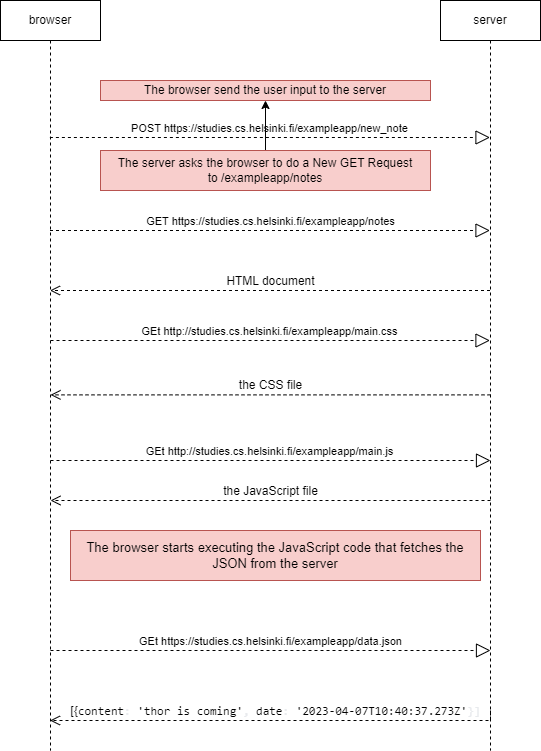

The diagram above was exported from draw.io. Its source (the exported page's mxGraphModel, read from the mxfile embedded in the PNG):
<mxGraphModel dx="1350" dy="1843" grid="1" gridSize="10" guides="1" tooltips="1" connect="1" arrows="1" fold="1" page="1" pageScale="1" pageWidth="850" pageHeight="1100" math="0" shadow="0">
  <root>
    <mxCell id="0" />
    <mxCell id="1" parent="0" />
    <mxCell id="7SO67f-bY62Wvtpv-d0Y-8" value="browser" style="shape=umlLifeline;perimeter=lifelinePerimeter;whiteSpace=wrap;html=1;container=1;dropTarget=0;collapsible=0;recursiveResize=0;outlineConnect=0;portConstraint=eastwest;newEdgeStyle={&quot;edgeStyle&quot;:&quot;elbowEdgeStyle&quot;,&quot;elbow&quot;:&quot;vertical&quot;,&quot;curved&quot;:0,&quot;rounded&quot;:0};" vertex="1" parent="1">
      <mxGeometry x="170" y="-20" width="100" height="750" as="geometry" />
    </mxCell>
    <mxCell id="7SO67f-bY62Wvtpv-d0Y-9" value="server" style="shape=umlLifeline;perimeter=lifelinePerimeter;whiteSpace=wrap;html=1;container=1;dropTarget=0;collapsible=0;recursiveResize=0;outlineConnect=0;portConstraint=eastwest;newEdgeStyle={&quot;edgeStyle&quot;:&quot;elbowEdgeStyle&quot;,&quot;elbow&quot;:&quot;vertical&quot;,&quot;curved&quot;:0,&quot;rounded&quot;:0};" vertex="1" parent="1">
      <mxGeometry x="610" y="-20" width="100" height="750" as="geometry" />
    </mxCell>
    <mxCell id="7SO67f-bY62Wvtpv-d0Y-12" value="HTML document" style="html=1;verticalAlign=bottom;endArrow=open;dashed=1;endSize=8;edgeStyle=elbowEdgeStyle;elbow=vertical;curved=0;rounded=0;fontSize=12;" edge="1" parent="1" source="7SO67f-bY62Wvtpv-d0Y-9" target="7SO67f-bY62Wvtpv-d0Y-8">
      <mxGeometry x="0.0001" relative="1" as="geometry">
        <mxPoint x="450" y="200" as="sourcePoint" />
        <mxPoint x="370" y="200" as="targetPoint" />
        <Array as="points">
          <mxPoint x="360" y="270" />
          <mxPoint x="520" y="260" />
          <mxPoint x="460" y="280" />
          <mxPoint x="590" y="210" />
        </Array>
        <mxPoint as="offset" />
      </mxGeometry>
    </mxCell>
    <mxCell id="7SO67f-bY62Wvtpv-d0Y-13" value="the CSS file" style="html=1;verticalAlign=bottom;endArrow=open;dashed=1;endSize=8;edgeStyle=elbowEdgeStyle;elbow=vertical;curved=0;rounded=0;fontSize=12;" edge="1" parent="1">
      <mxGeometry relative="1" as="geometry">
        <mxPoint x="660" y="374.38" as="sourcePoint" />
        <mxPoint x="220" y="374.38" as="targetPoint" />
        <Array as="points">
          <mxPoint x="590" y="374.38" />
        </Array>
        <mxPoint as="offset" />
      </mxGeometry>
    </mxCell>
    <mxCell id="7SO67f-bY62Wvtpv-d0Y-18" value="the JavaScript file" style="html=1;verticalAlign=bottom;endArrow=open;dashed=1;endSize=8;edgeStyle=elbowEdgeStyle;elbow=vertical;curved=0;rounded=0;fontSize=12;" edge="1" parent="1">
      <mxGeometry relative="1" as="geometry">
        <mxPoint x="660" y="480" as="sourcePoint" />
        <mxPoint x="220" y="480" as="targetPoint" />
        <Array as="points">
          <mxPoint x="590" y="480" />
        </Array>
        <mxPoint as="offset" />
      </mxGeometry>
    </mxCell>
    <mxCell id="7SO67f-bY62Wvtpv-d0Y-19" value="The browser starts executing the JavaScript code that fetches the JSON from the server" style="rounded=0;whiteSpace=wrap;html=1;fillColor=#f8cecc;strokeColor=#b85450;fontColor=#000000;fontSize=13;" vertex="1" parent="1">
      <mxGeometry x="240" y="510" width="410" height="50" as="geometry" />
    </mxCell>
    <mxCell id="7SO67f-bY62Wvtpv-d0Y-21" value="[{&lt;span style=&quot;box-sizing: border-box; min-width: 0px; min-height: 0px; color: var(--color-text-secondary); flex-shrink: 0; font-family: consolas, &amp;quot;lucida console&amp;quot;, &amp;quot;courier new&amp;quot;, monospace; text-align: left;&quot; class=&quot;name&quot;&gt;content&lt;/span&gt;&lt;span style=&quot;color: rgb(232, 234, 237); font-family: consolas, &amp;quot;lucida console&amp;quot;, &amp;quot;courier new&amp;quot;, monospace; text-align: left;&quot;&gt;:&amp;nbsp;&lt;/span&gt;&lt;span style=&quot;box-sizing: border-box; min-width: 0px; min-height: 0px; unicode-bidi: -webkit-isolate; color: var(--color-syntax-1); font-family: consolas, &amp;quot;lucida console&amp;quot;, &amp;quot;courier new&amp;quot;, monospace; text-align: left;&quot; class=&quot;object-value-string&quot;&gt;'thor is coming'&lt;/span&gt;&lt;span style=&quot;color: rgb(232, 234, 237); font-family: consolas, &amp;quot;lucida console&amp;quot;, &amp;quot;courier new&amp;quot;, monospace; text-align: left;&quot;&gt;,&amp;nbsp;&lt;/span&gt;&lt;span style=&quot;box-sizing: border-box; min-width: 0px; min-height: 0px; color: var(--color-text-secondary); flex-shrink: 0; font-family: consolas, &amp;quot;lucida console&amp;quot;, &amp;quot;courier new&amp;quot;, monospace; text-align: left;&quot; class=&quot;name&quot;&gt;date&lt;/span&gt;&lt;span style=&quot;color: rgb(232, 234, 237); font-family: consolas, &amp;quot;lucida console&amp;quot;, &amp;quot;courier new&amp;quot;, monospace; text-align: left;&quot;&gt;:&amp;nbsp;&lt;/span&gt;&lt;span style=&quot;box-sizing: border-box; min-width: 0px; min-height: 0px; unicode-bidi: -webkit-isolate; color: var(--color-syntax-1); font-family: consolas, &amp;quot;lucida console&amp;quot;, &amp;quot;courier new&amp;quot;, monospace; text-align: left;&quot; class=&quot;object-value-string&quot;&gt;'2023-04-07T10:40:37.273Z'&lt;/span&gt;&lt;span style=&quot;color: rgb(232, 234, 237); font-family: consolas, &amp;quot;lucida console&amp;quot;, &amp;quot;courier new&amp;quot;, monospace; text-align: left;&quot;&gt;}&lt;/span&gt;&lt;span style=&quot;color: rgb(232, 234, 237); font-family: consolas, &amp;quot;lucida console&amp;quot;, &amp;quot;courier new&amp;quot;, monospace; text-align: left;&quot;&gt;]&lt;/span&gt;" style="html=1;verticalAlign=bottom;endArrow=open;dashed=1;endSize=8;edgeStyle=elbowEdgeStyle;elbow=vertical;curved=0;rounded=0;fontSize=12;" edge="1" parent="1" target="7SO67f-bY62Wvtpv-d0Y-8">
      <mxGeometry x="0.0011" relative="1" as="geometry">
        <mxPoint x="660" y="690" as="sourcePoint" />
        <mxPoint x="225" y="690" as="targetPoint" />
        <Array as="points">
          <mxPoint x="460" y="700" />
          <mxPoint x="490" y="680" />
          <mxPoint x="595" y="690" />
        </Array>
        <mxPoint as="offset" />
      </mxGeometry>
    </mxCell>
    <mxCell id="7SO67f-bY62Wvtpv-d0Y-22" value="POST&amp;nbsp;https://studies.cs.helsinki.fi/exampleapp/new_note" style="endArrow=block;dashed=1;endFill=0;endSize=12;html=1;rounded=0;verticalAlign=bottom;" edge="1" parent="1">
      <mxGeometry width="160" relative="1" as="geometry">
        <mxPoint x="219.3888888888889" y="117" as="sourcePoint" />
        <mxPoint x="659.5" y="117" as="targetPoint" />
        <Array as="points">
          <mxPoint x="470" y="117" />
        </Array>
        <mxPoint as="offset" />
      </mxGeometry>
    </mxCell>
    <mxCell id="7SO67f-bY62Wvtpv-d0Y-23" value="GET https://studies.cs.helsinki.fi/exampleapp/notes" style="endArrow=block;dashed=1;endFill=0;endSize=12;html=1;rounded=0;verticalAlign=bottom;" edge="1" parent="1" source="7SO67f-bY62Wvtpv-d0Y-8" target="7SO67f-bY62Wvtpv-d0Y-9">
      <mxGeometry x="-0.0003" width="160" relative="1" as="geometry">
        <mxPoint x="224.5" y="210" as="sourcePoint" />
        <mxPoint x="665.5" y="210" as="targetPoint" />
        <Array as="points">
          <mxPoint x="475.5" y="210" />
        </Array>
        <mxPoint as="offset" />
      </mxGeometry>
    </mxCell>
    <mxCell id="7SO67f-bY62Wvtpv-d0Y-24" value="GEt http://studies.cs.helsinki.fi/exampleapp/main.css" style="endArrow=block;dashed=1;endFill=0;endSize=12;html=1;rounded=0;verticalAlign=bottom;" edge="1" parent="1" target="7SO67f-bY62Wvtpv-d0Y-9">
      <mxGeometry x="-0.0023" width="160" relative="1" as="geometry">
        <mxPoint x="220" y="320" as="sourcePoint" />
        <mxPoint x="650" y="320" as="targetPoint" />
        <Array as="points">
          <mxPoint x="465.5" y="320" />
        </Array>
        <mxPoint as="offset" />
      </mxGeometry>
    </mxCell>
    <mxCell id="7SO67f-bY62Wvtpv-d0Y-25" value="GEt http://studies.cs.helsinki.fi/exampleapp/main.js" style="endArrow=block;dashed=1;endFill=0;endSize=12;html=1;rounded=0;verticalAlign=bottom;" edge="1" parent="1">
      <mxGeometry x="-0.0023" width="160" relative="1" as="geometry">
        <mxPoint x="220" y="440" as="sourcePoint" />
        <mxPoint x="660" y="440" as="targetPoint" />
        <Array as="points">
          <mxPoint x="465.5" y="440" />
        </Array>
        <mxPoint as="offset" />
      </mxGeometry>
    </mxCell>
    <mxCell id="7SO67f-bY62Wvtpv-d0Y-26" value="GEt&amp;nbsp;https://studies.cs.helsinki.fi/exampleapp/data.json" style="endArrow=block;dashed=1;endFill=0;endSize=12;html=1;rounded=0;verticalAlign=bottom;" edge="1" parent="1">
      <mxGeometry width="160" relative="1" as="geometry">
        <mxPoint x="220" y="630" as="sourcePoint" />
        <mxPoint x="660" y="630" as="targetPoint" />
        <Array as="points">
          <mxPoint x="465.5" y="630" />
        </Array>
        <mxPoint as="offset" />
      </mxGeometry>
    </mxCell>
    <mxCell id="7SO67f-bY62Wvtpv-d0Y-28" value="The browser send the user input to the server" style="whiteSpace=wrap;html=1;fillColor=#f8cecc;strokeColor=#b85450;fontColor=#000000;" vertex="1" parent="1">
      <mxGeometry x="270" y="60" width="330" height="20" as="geometry" />
    </mxCell>
    <mxCell id="7SO67f-bY62Wvtpv-d0Y-34" value="" style="edgeStyle=orthogonalEdgeStyle;rounded=0;orthogonalLoop=1;jettySize=auto;html=1;" edge="1" parent="1" source="7SO67f-bY62Wvtpv-d0Y-32" target="7SO67f-bY62Wvtpv-d0Y-28">
      <mxGeometry relative="1" as="geometry" />
    </mxCell>
    <mxCell id="7SO67f-bY62Wvtpv-d0Y-32" value="The server asks the browser to do a New GET Request to&amp;nbsp;/exampleapp/notes" style="whiteSpace=wrap;html=1;fillColor=#f8cecc;strokeColor=#b85450;fontColor=#000000;" vertex="1" parent="1">
      <mxGeometry x="270" y="130" width="330" height="40" as="geometry" />
    </mxCell>
  </root>
</mxGraphModel>